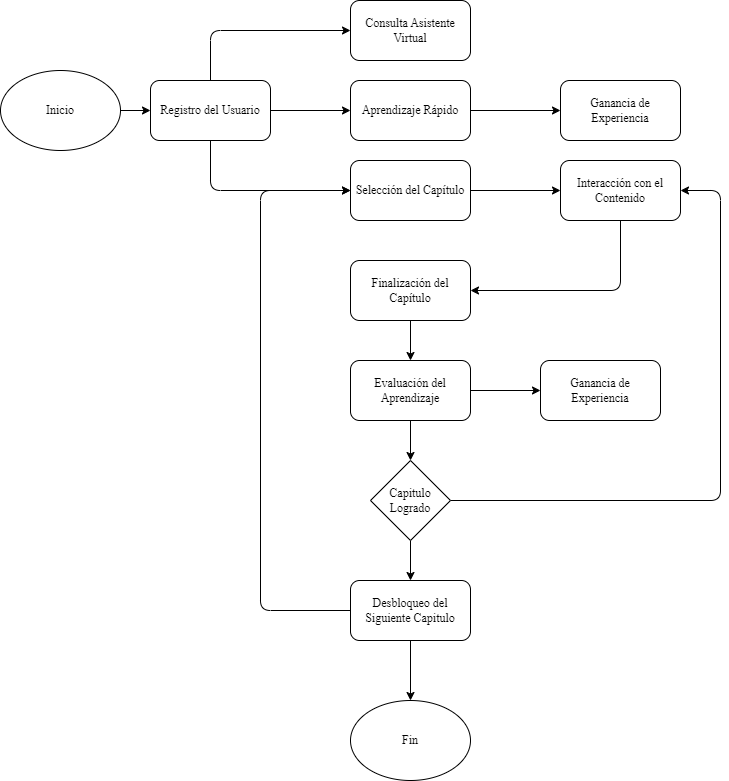

The diagram above was exported from draw.io. Its source (the exported page's mxGraphModel, read from the mxfile embedded in the PNG):
<mxGraphModel dx="1155" dy="779" grid="1" gridSize="10" guides="1" tooltips="1" connect="1" arrows="1" fold="1" page="1" pageScale="1" pageWidth="850" pageHeight="1100" math="0" shadow="0">
  <root>
    <mxCell id="0" />
    <mxCell id="1" parent="0" />
    <mxCell id="16" style="edgeStyle=none;html=1;exitX=1;exitY=0.5;exitDx=0;exitDy=0;entryX=0;entryY=0.5;entryDx=0;entryDy=0;fontFamily=Times New Roman;" edge="1" parent="1" source="2" target="5">
      <mxGeometry relative="1" as="geometry" />
    </mxCell>
    <mxCell id="2" value="&lt;font face=&quot;Times New Roman&quot;&gt;Inicio&lt;/font&gt;" style="ellipse;whiteSpace=wrap;html=1;" vertex="1" parent="1">
      <mxGeometry x="40" y="120" width="120" height="80" as="geometry" />
    </mxCell>
    <mxCell id="4" value="&lt;font face=&quot;Times New Roman&quot;&gt;Fin&lt;/font&gt;" style="ellipse;whiteSpace=wrap;html=1;" vertex="1" parent="1">
      <mxGeometry x="390" y="750" width="120" height="80" as="geometry" />
    </mxCell>
    <mxCell id="17" style="edgeStyle=none;html=1;exitX=0.5;exitY=0;exitDx=0;exitDy=0;entryX=0;entryY=0.5;entryDx=0;entryDy=0;fontFamily=Times New Roman;" edge="1" parent="1" source="5" target="7">
      <mxGeometry relative="1" as="geometry">
        <Array as="points">
          <mxPoint x="250" y="80" />
        </Array>
      </mxGeometry>
    </mxCell>
    <mxCell id="18" style="edgeStyle=none;html=1;exitX=0.5;exitY=1;exitDx=0;exitDy=0;entryX=0;entryY=0.5;entryDx=0;entryDy=0;fontFamily=Times New Roman;" edge="1" parent="1" source="5" target="6">
      <mxGeometry relative="1" as="geometry">
        <Array as="points">
          <mxPoint x="250" y="240" />
        </Array>
      </mxGeometry>
    </mxCell>
    <mxCell id="37" style="edgeStyle=none;html=1;exitX=1;exitY=0.5;exitDx=0;exitDy=0;entryX=0;entryY=0.5;entryDx=0;entryDy=0;fontFamily=Times New Roman;" edge="1" parent="1" source="5" target="36">
      <mxGeometry relative="1" as="geometry" />
    </mxCell>
    <mxCell id="5" value="Registro del Usuario" style="rounded=1;whiteSpace=wrap;html=1;fontFamily=Times New Roman;" vertex="1" parent="1">
      <mxGeometry x="190" y="130" width="120" height="60" as="geometry" />
    </mxCell>
    <mxCell id="19" style="edgeStyle=none;html=1;exitX=1;exitY=0.5;exitDx=0;exitDy=0;entryX=0;entryY=0.5;entryDx=0;entryDy=0;fontFamily=Times New Roman;" edge="1" parent="1" source="6" target="11">
      <mxGeometry relative="1" as="geometry" />
    </mxCell>
    <mxCell id="6" value="Selección del Capítulo" style="rounded=1;whiteSpace=wrap;html=1;fontFamily=Times New Roman;" vertex="1" parent="1">
      <mxGeometry x="390" y="210" width="120" height="60" as="geometry" />
    </mxCell>
    <mxCell id="7" value="Consulta Asistente Virtual" style="rounded=1;whiteSpace=wrap;html=1;fontFamily=Times New Roman;" vertex="1" parent="1">
      <mxGeometry x="390" y="50" width="120" height="60" as="geometry" />
    </mxCell>
    <mxCell id="29" style="edgeStyle=none;html=1;exitX=0.5;exitY=1;exitDx=0;exitDy=0;entryX=1;entryY=0.5;entryDx=0;entryDy=0;fontFamily=Times New Roman;" edge="1" parent="1" source="11" target="13">
      <mxGeometry relative="1" as="geometry">
        <Array as="points">
          <mxPoint x="660" y="340" />
        </Array>
      </mxGeometry>
    </mxCell>
    <mxCell id="11" value="Interacción con el Contenido" style="rounded=1;whiteSpace=wrap;html=1;fontFamily=Times New Roman;" vertex="1" parent="1">
      <mxGeometry x="600" y="210" width="120" height="60" as="geometry" />
    </mxCell>
    <mxCell id="30" style="edgeStyle=none;html=1;exitX=0.5;exitY=1;exitDx=0;exitDy=0;entryX=0.5;entryY=0;entryDx=0;entryDy=0;fontFamily=Times New Roman;" edge="1" parent="1" source="13" target="15">
      <mxGeometry relative="1" as="geometry" />
    </mxCell>
    <mxCell id="13" value="Finalización del Capítulo" style="rounded=1;whiteSpace=wrap;html=1;fontFamily=Times New Roman;" vertex="1" parent="1">
      <mxGeometry x="390" y="310" width="120" height="60" as="geometry" />
    </mxCell>
    <mxCell id="31" style="edgeStyle=none;html=1;exitX=0.5;exitY=1;exitDx=0;exitDy=0;fontFamily=Times New Roman;" edge="1" parent="1" source="15" target="24">
      <mxGeometry relative="1" as="geometry" />
    </mxCell>
    <mxCell id="39" style="edgeStyle=none;html=1;exitX=1;exitY=0.5;exitDx=0;exitDy=0;fontFamily=Times New Roman;" edge="1" parent="1" source="15" target="38">
      <mxGeometry relative="1" as="geometry" />
    </mxCell>
    <mxCell id="15" value="Evaluación del Aprendizaje" style="rounded=1;whiteSpace=wrap;html=1;fontFamily=Times New Roman;" vertex="1" parent="1">
      <mxGeometry x="390" y="410" width="120" height="60" as="geometry" />
    </mxCell>
    <mxCell id="32" style="edgeStyle=none;html=1;exitX=1;exitY=0.5;exitDx=0;exitDy=0;entryX=1;entryY=0.5;entryDx=0;entryDy=0;fontFamily=Times New Roman;" edge="1" parent="1" source="24" target="11">
      <mxGeometry relative="1" as="geometry">
        <Array as="points">
          <mxPoint x="760" y="550" />
          <mxPoint x="760" y="240" />
        </Array>
      </mxGeometry>
    </mxCell>
    <mxCell id="33" style="edgeStyle=none;html=1;exitX=0.5;exitY=1;exitDx=0;exitDy=0;entryX=0.5;entryY=0;entryDx=0;entryDy=0;fontFamily=Times New Roman;" edge="1" parent="1" source="24" target="28">
      <mxGeometry relative="1" as="geometry" />
    </mxCell>
    <mxCell id="24" value="Capitulo Logrado" style="rhombus;whiteSpace=wrap;html=1;fontFamily=Times New Roman;" vertex="1" parent="1">
      <mxGeometry x="410" y="510" width="80" height="80" as="geometry" />
    </mxCell>
    <mxCell id="34" style="edgeStyle=none;html=1;exitX=0;exitY=0.5;exitDx=0;exitDy=0;entryX=0;entryY=0.5;entryDx=0;entryDy=0;fontFamily=Times New Roman;" edge="1" parent="1" source="28" target="6">
      <mxGeometry relative="1" as="geometry">
        <Array as="points">
          <mxPoint x="300" y="660" />
          <mxPoint x="300" y="240" />
        </Array>
      </mxGeometry>
    </mxCell>
    <mxCell id="35" style="edgeStyle=none;html=1;exitX=0.5;exitY=1;exitDx=0;exitDy=0;entryX=0.5;entryY=0;entryDx=0;entryDy=0;fontFamily=Times New Roman;" edge="1" parent="1" source="28" target="4">
      <mxGeometry relative="1" as="geometry" />
    </mxCell>
    <mxCell id="28" value="Desbloqueo del Siguiente Capitulo" style="rounded=1;whiteSpace=wrap;html=1;fontFamily=Times New Roman;" vertex="1" parent="1">
      <mxGeometry x="390" y="630" width="120" height="60" as="geometry" />
    </mxCell>
    <mxCell id="41" style="edgeStyle=none;html=1;exitX=1;exitY=0.5;exitDx=0;exitDy=0;entryX=0;entryY=0.5;entryDx=0;entryDy=0;fontFamily=Times New Roman;" edge="1" parent="1" source="36" target="40">
      <mxGeometry relative="1" as="geometry" />
    </mxCell>
    <mxCell id="36" value="Aprendizaje Rápido" style="rounded=1;whiteSpace=wrap;html=1;fontFamily=Times New Roman;" vertex="1" parent="1">
      <mxGeometry x="390" y="130" width="120" height="60" as="geometry" />
    </mxCell>
    <mxCell id="38" value="Ganancia de Experiencia" style="rounded=1;whiteSpace=wrap;html=1;fontFamily=Times New Roman;" vertex="1" parent="1">
      <mxGeometry x="580" y="410" width="120" height="60" as="geometry" />
    </mxCell>
    <mxCell id="40" value="Ganancia de Experiencia" style="rounded=1;whiteSpace=wrap;html=1;fontFamily=Times New Roman;" vertex="1" parent="1">
      <mxGeometry x="600" y="130" width="120" height="60" as="geometry" />
    </mxCell>
  </root>
</mxGraphModel>